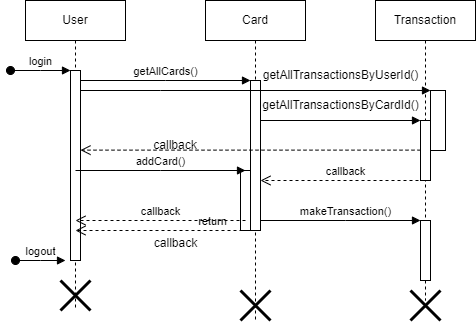

The diagram above was exported from draw.io. Its source (the exported page's mxGraphModel, read from the mxfile embedded in the PNG):
<mxGraphModel dx="746" dy="459" grid="1" gridSize="10" guides="1" tooltips="1" connect="1" arrows="1" fold="1" page="1" pageScale="1" pageWidth="850" pageHeight="1100" math="0" shadow="0">
  <root>
    <mxCell id="0" />
    <mxCell id="1" parent="0" />
    <mxCell id="aM9ryv3xv72pqoxQDRHE-1" value="User" style="shape=umlLifeline;perimeter=lifelinePerimeter;whiteSpace=wrap;html=1;container=0;dropTarget=0;collapsible=0;recursiveResize=0;outlineConnect=0;portConstraint=eastwest;newEdgeStyle={&quot;edgeStyle&quot;:&quot;elbowEdgeStyle&quot;,&quot;elbow&quot;:&quot;vertical&quot;,&quot;curved&quot;:0,&quot;rounded&quot;:0};" parent="1" vertex="1">
      <mxGeometry x="40" y="40" width="100" height="310" as="geometry" />
    </mxCell>
    <mxCell id="aM9ryv3xv72pqoxQDRHE-2" value="" style="html=1;points=[];perimeter=orthogonalPerimeter;outlineConnect=0;targetShapes=umlLifeline;portConstraint=eastwest;newEdgeStyle={&quot;edgeStyle&quot;:&quot;elbowEdgeStyle&quot;,&quot;elbow&quot;:&quot;vertical&quot;,&quot;curved&quot;:0,&quot;rounded&quot;:0};" parent="aM9ryv3xv72pqoxQDRHE-1" vertex="1">
      <mxGeometry x="45" y="70" width="10" height="190" as="geometry" />
    </mxCell>
    <mxCell id="aM9ryv3xv72pqoxQDRHE-3" value="login" style="html=1;verticalAlign=bottom;startArrow=oval;endArrow=block;startSize=8;edgeStyle=elbowEdgeStyle;elbow=vertical;curved=0;rounded=0;" parent="aM9ryv3xv72pqoxQDRHE-1" target="aM9ryv3xv72pqoxQDRHE-2" edge="1">
      <mxGeometry relative="1" as="geometry">
        <mxPoint x="-15" y="70" as="sourcePoint" />
      </mxGeometry>
    </mxCell>
    <mxCell id="XrCMMiLNHT-IBRWFUpIl-25" value="" style="shape=umlDestroy;whiteSpace=wrap;html=1;strokeWidth=3;targetShapes=umlLifeline;" parent="aM9ryv3xv72pqoxQDRHE-1" vertex="1">
      <mxGeometry x="35" y="280" width="30" height="30" as="geometry" />
    </mxCell>
    <mxCell id="aM9ryv3xv72pqoxQDRHE-5" value="Card" style="shape=umlLifeline;perimeter=lifelinePerimeter;whiteSpace=wrap;html=1;container=0;dropTarget=0;collapsible=0;recursiveResize=0;outlineConnect=0;portConstraint=eastwest;newEdgeStyle={&quot;edgeStyle&quot;:&quot;elbowEdgeStyle&quot;,&quot;elbow&quot;:&quot;vertical&quot;,&quot;curved&quot;:0,&quot;rounded&quot;:0};" parent="1" vertex="1">
      <mxGeometry x="220" y="40" width="100" height="320" as="geometry" />
    </mxCell>
    <mxCell id="aM9ryv3xv72pqoxQDRHE-6" value="" style="html=1;points=[];perimeter=orthogonalPerimeter;outlineConnect=0;targetShapes=umlLifeline;portConstraint=eastwest;newEdgeStyle={&quot;edgeStyle&quot;:&quot;elbowEdgeStyle&quot;,&quot;elbow&quot;:&quot;vertical&quot;,&quot;curved&quot;:0,&quot;rounded&quot;:0};" parent="aM9ryv3xv72pqoxQDRHE-5" vertex="1">
      <mxGeometry x="45" y="80" width="10" height="150" as="geometry" />
    </mxCell>
    <mxCell id="XrCMMiLNHT-IBRWFUpIl-20" value="" style="html=1;points=[];perimeter=orthogonalPerimeter;outlineConnect=0;targetShapes=umlLifeline;portConstraint=eastwest;newEdgeStyle={&quot;edgeStyle&quot;:&quot;elbowEdgeStyle&quot;,&quot;elbow&quot;:&quot;vertical&quot;,&quot;curved&quot;:0,&quot;rounded&quot;:0};" parent="aM9ryv3xv72pqoxQDRHE-5" vertex="1">
      <mxGeometry x="35" y="170" width="10" height="60" as="geometry" />
    </mxCell>
    <mxCell id="XrCMMiLNHT-IBRWFUpIl-26" value="" style="shape=umlDestroy;whiteSpace=wrap;html=1;strokeWidth=3;targetShapes=umlLifeline;" parent="aM9ryv3xv72pqoxQDRHE-5" vertex="1">
      <mxGeometry x="35" y="290" width="30" height="30" as="geometry" />
    </mxCell>
    <mxCell id="aM9ryv3xv72pqoxQDRHE-7" value="getAllCards()" style="html=1;verticalAlign=bottom;endArrow=block;edgeStyle=elbowEdgeStyle;elbow=vertical;curved=0;rounded=0;" parent="1" source="aM9ryv3xv72pqoxQDRHE-2" target="aM9ryv3xv72pqoxQDRHE-6" edge="1">
      <mxGeometry relative="1" as="geometry">
        <mxPoint x="195" y="130" as="sourcePoint" />
        <Array as="points">
          <mxPoint x="180" y="120" />
        </Array>
      </mxGeometry>
    </mxCell>
    <mxCell id="aM9ryv3xv72pqoxQDRHE-8" value="return" style="html=1;verticalAlign=bottom;endArrow=open;dashed=1;endSize=8;edgeStyle=elbowEdgeStyle;elbow=vertical;curved=0;rounded=0;" parent="1" edge="1">
      <mxGeometry relative="1" as="geometry">
        <mxPoint x="90" y="270" as="targetPoint" />
        <Array as="points">
          <mxPoint x="185" y="270" />
        </Array>
        <mxPoint x="265.0000000000001" y="170" as="sourcePoint" />
      </mxGeometry>
    </mxCell>
    <mxCell id="aM9ryv3xv72pqoxQDRHE-9" value="" style="html=1;verticalAlign=bottom;endArrow=block;edgeStyle=elbowEdgeStyle;elbow=vertical;curved=0;rounded=0;" parent="1" target="XrCMMiLNHT-IBRWFUpIl-2" edge="1">
      <mxGeometry relative="1" as="geometry">
        <mxPoint x="275" y="160.00333333333333" as="sourcePoint" />
        <Array as="points" />
        <mxPoint x="439.5" y="160.00333333333333" as="targetPoint" />
      </mxGeometry>
    </mxCell>
    <mxCell id="XrCMMiLNHT-IBRWFUpIl-1" value="Transaction" style="shape=umlLifeline;perimeter=lifelinePerimeter;whiteSpace=wrap;html=1;container=0;dropTarget=0;collapsible=0;recursiveResize=0;outlineConnect=0;portConstraint=eastwest;newEdgeStyle={&quot;edgeStyle&quot;:&quot;elbowEdgeStyle&quot;,&quot;elbow&quot;:&quot;vertical&quot;,&quot;curved&quot;:0,&quot;rounded&quot;:0};" parent="1" vertex="1">
      <mxGeometry x="390" y="40" width="100" height="300" as="geometry" />
    </mxCell>
    <mxCell id="XrCMMiLNHT-IBRWFUpIl-2" value="" style="html=1;points=[];perimeter=orthogonalPerimeter;outlineConnect=0;targetShapes=umlLifeline;portConstraint=eastwest;newEdgeStyle={&quot;edgeStyle&quot;:&quot;elbowEdgeStyle&quot;,&quot;elbow&quot;:&quot;vertical&quot;,&quot;curved&quot;:0,&quot;rounded&quot;:0};" parent="XrCMMiLNHT-IBRWFUpIl-1" vertex="1">
      <mxGeometry x="45" y="120" width="10" height="60" as="geometry" />
    </mxCell>
    <mxCell id="aM9ryv3xv72pqoxQDRHE-4" value="" style="html=1;points=[];perimeter=orthogonalPerimeter;outlineConnect=0;targetShapes=umlLifeline;portConstraint=eastwest;newEdgeStyle={&quot;edgeStyle&quot;:&quot;elbowEdgeStyle&quot;,&quot;elbow&quot;:&quot;vertical&quot;,&quot;curved&quot;:0,&quot;rounded&quot;:0};" parent="XrCMMiLNHT-IBRWFUpIl-1" vertex="1">
      <mxGeometry x="55" y="90" width="15" height="60" as="geometry" />
    </mxCell>
    <mxCell id="XrCMMiLNHT-IBRWFUpIl-17" value="" style="html=1;points=[];perimeter=orthogonalPerimeter;outlineConnect=0;targetShapes=umlLifeline;portConstraint=eastwest;newEdgeStyle={&quot;edgeStyle&quot;:&quot;elbowEdgeStyle&quot;,&quot;elbow&quot;:&quot;vertical&quot;,&quot;curved&quot;:0,&quot;rounded&quot;:0};" parent="XrCMMiLNHT-IBRWFUpIl-1" vertex="1">
      <mxGeometry x="45" y="220" width="10" height="60" as="geometry" />
    </mxCell>
    <mxCell id="XrCMMiLNHT-IBRWFUpIl-3" value="getAllTransactionsByCardId()" style="text;html=1;align=center;verticalAlign=middle;resizable=0;points=[];autosize=1;strokeColor=none;fillColor=none;" parent="1" vertex="1">
      <mxGeometry x="265" y="130" width="180" height="30" as="geometry" />
    </mxCell>
    <mxCell id="XrCMMiLNHT-IBRWFUpIl-4" value="" style="html=1;verticalAlign=bottom;endArrow=block;edgeStyle=elbowEdgeStyle;elbow=vertical;curved=0;rounded=0;" parent="1" target="aM9ryv3xv72pqoxQDRHE-4" edge="1">
      <mxGeometry relative="1" as="geometry">
        <mxPoint x="95" y="130" as="sourcePoint" />
        <Array as="points">
          <mxPoint x="175" y="130" />
        </Array>
        <mxPoint x="265" y="130" as="targetPoint" />
      </mxGeometry>
    </mxCell>
    <mxCell id="XrCMMiLNHT-IBRWFUpIl-6" value="getAllTransactionsByUserId()" style="text;html=1;align=center;verticalAlign=middle;resizable=0;points=[];autosize=1;strokeColor=none;fillColor=none;" parent="1" vertex="1">
      <mxGeometry x="265" y="100" width="180" height="30" as="geometry" />
    </mxCell>
    <mxCell id="XrCMMiLNHT-IBRWFUpIl-11" value="makeTransaction()" style="html=1;verticalAlign=bottom;endArrow=block;edgeStyle=elbowEdgeStyle;elbow=vertical;curved=0;rounded=0;" parent="1" edge="1">
      <mxGeometry x="0.0625" relative="1" as="geometry">
        <mxPoint x="275" y="260" as="sourcePoint" />
        <Array as="points">
          <mxPoint x="360" y="260" />
        </Array>
        <mxPoint x="435.0000000000001" y="260" as="targetPoint" />
        <mxPoint as="offset" />
      </mxGeometry>
    </mxCell>
    <mxCell id="XrCMMiLNHT-IBRWFUpIl-12" value="" style="html=1;verticalAlign=bottom;endArrow=open;dashed=1;endSize=8;edgeStyle=elbowEdgeStyle;elbow=vertical;curved=0;rounded=0;" parent="1" target="aM9ryv3xv72pqoxQDRHE-2" edge="1">
      <mxGeometry relative="1" as="geometry">
        <mxPoint x="265" y="189.63" as="targetPoint" />
        <Array as="points">
          <mxPoint x="360" y="189.63" />
        </Array>
        <mxPoint x="435" y="189.63" as="sourcePoint" />
      </mxGeometry>
    </mxCell>
    <mxCell id="XrCMMiLNHT-IBRWFUpIl-14" value="callback" style="text;html=1;align=center;verticalAlign=middle;whiteSpace=wrap;rounded=0;" parent="1" vertex="1">
      <mxGeometry x="160" y="170" width="60" height="30" as="geometry" />
    </mxCell>
    <mxCell id="XrCMMiLNHT-IBRWFUpIl-16" value="callback" style="html=1;verticalAlign=bottom;endArrow=open;dashed=1;endSize=8;edgeStyle=elbowEdgeStyle;elbow=vertical;curved=0;rounded=0;" parent="1" edge="1">
      <mxGeometry relative="1" as="geometry">
        <mxPoint x="275" y="220" as="targetPoint" />
        <Array as="points">
          <mxPoint x="370" y="220" />
        </Array>
        <mxPoint x="445" y="220" as="sourcePoint" />
      </mxGeometry>
    </mxCell>
    <mxCell id="XrCMMiLNHT-IBRWFUpIl-19" value="" style="shape=umlDestroy;whiteSpace=wrap;html=1;strokeWidth=3;targetShapes=umlLifeline;" parent="1" vertex="1">
      <mxGeometry x="425" y="330" width="30" height="30" as="geometry" />
    </mxCell>
    <mxCell id="XrCMMiLNHT-IBRWFUpIl-21" value="addCard()" style="html=1;verticalAlign=bottom;endArrow=block;edgeStyle=elbowEdgeStyle;elbow=vertical;curved=0;rounded=0;" parent="1" edge="1">
      <mxGeometry relative="1" as="geometry">
        <mxPoint x="90" y="210" as="sourcePoint" />
        <Array as="points">
          <mxPoint x="175" y="210" />
        </Array>
        <mxPoint x="260" y="210" as="targetPoint" />
      </mxGeometry>
    </mxCell>
    <mxCell id="XrCMMiLNHT-IBRWFUpIl-22" value="callback" style="html=1;verticalAlign=bottom;endArrow=open;dashed=1;endSize=8;edgeStyle=elbowEdgeStyle;elbow=vertical;curved=0;rounded=0;" parent="1" edge="1">
      <mxGeometry relative="1" as="geometry">
        <mxPoint x="90" y="260" as="targetPoint" />
        <Array as="points">
          <mxPoint x="185" y="260" />
        </Array>
        <mxPoint x="260" y="260" as="sourcePoint" />
      </mxGeometry>
    </mxCell>
    <mxCell id="XrCMMiLNHT-IBRWFUpIl-23" value="logout" style="html=1;verticalAlign=bottom;startArrow=oval;endArrow=block;startSize=8;edgeStyle=elbowEdgeStyle;elbow=vertical;curved=0;rounded=0;" parent="1" edge="1">
      <mxGeometry relative="1" as="geometry">
        <mxPoint x="30" y="300" as="sourcePoint" />
        <mxPoint x="80" y="300" as="targetPoint" />
      </mxGeometry>
    </mxCell>
    <mxCell id="XrCMMiLNHT-IBRWFUpIl-28" value="callback" style="text;html=1;align=center;verticalAlign=middle;resizable=0;points=[];autosize=1;strokeColor=none;fillColor=none;" parent="1" vertex="1">
      <mxGeometry x="155" y="268" width="70" height="30" as="geometry" />
    </mxCell>
  </root>
</mxGraphModel>